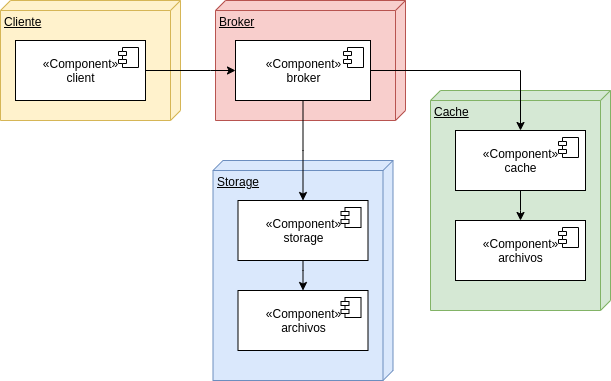

The diagram above was exported from draw.io. Its source (the exported page's mxGraphModel, read from the mxfile embedded in the PNG):
<mxGraphModel dx="1420" dy="834" grid="1" gridSize="10" guides="1" tooltips="1" connect="1" arrows="1" fold="1" page="1" pageScale="1" pageWidth="850" pageHeight="1100" math="0" shadow="0">
  <root>
    <mxCell id="XJRISN_2SwiGj17ay7-N-0" />
    <mxCell id="XJRISN_2SwiGj17ay7-N-1" parent="XJRISN_2SwiGj17ay7-N-0" />
    <mxCell id="6Hz3GxxloaSMe2XGLkPI-1" value="Cliente" style="verticalAlign=top;align=left;spacingTop=8;spacingLeft=2;spacingRight=12;shape=cube;size=10;direction=south;fontStyle=4;html=1;fillColor=#fff2cc;strokeColor=#d6b656;" parent="XJRISN_2SwiGj17ay7-N-1" vertex="1">
      <mxGeometry x="100" y="340" width="180" height="120" as="geometry" />
    </mxCell>
    <mxCell id="6Hz3GxxloaSMe2XGLkPI-0" value="Broker" style="verticalAlign=top;align=left;spacingTop=8;spacingLeft=2;spacingRight=12;shape=cube;size=10;direction=south;fontStyle=4;html=1;fillColor=#f8cecc;strokeColor=#b85450;" parent="XJRISN_2SwiGj17ay7-N-1" vertex="1">
      <mxGeometry x="315" y="340" width="190" height="120" as="geometry" />
    </mxCell>
    <mxCell id="V1Ts3zlfwZA3WVrB23fY-16" value="Storage" style="verticalAlign=top;align=left;spacingTop=8;spacingLeft=2;spacingRight=12;shape=cube;size=10;direction=south;fontStyle=4;html=1;fillColor=#dae8fc;strokeColor=#6c8ebf;" parent="XJRISN_2SwiGj17ay7-N-1" vertex="1">
      <mxGeometry x="312.5" y="500" width="180" height="220" as="geometry" />
    </mxCell>
    <mxCell id="6Hz3GxxloaSMe2XGLkPI-3" value="Cache" style="verticalAlign=top;align=left;spacingTop=8;spacingLeft=2;spacingRight=12;shape=cube;size=10;direction=south;fontStyle=4;html=1;fillColor=#d5e8d4;strokeColor=#82b366;" parent="XJRISN_2SwiGj17ay7-N-1" vertex="1">
      <mxGeometry x="530" y="430" width="180" height="220" as="geometry" />
    </mxCell>
    <mxCell id="V1Ts3zlfwZA3WVrB23fY-4" style="edgeStyle=orthogonalEdgeStyle;rounded=0;orthogonalLoop=1;jettySize=auto;html=1;" parent="XJRISN_2SwiGj17ay7-N-1" source="V1Ts3zlfwZA3WVrB23fY-0" target="V1Ts3zlfwZA3WVrB23fY-5" edge="1">
      <mxGeometry relative="1" as="geometry">
        <mxPoint x="640" y="500" as="targetPoint" />
        <Array as="points">
          <mxPoint x="620" y="410" />
        </Array>
      </mxGeometry>
    </mxCell>
    <mxCell id="V1Ts3zlfwZA3WVrB23fY-22" style="edgeStyle=orthogonalEdgeStyle;rounded=0;orthogonalLoop=1;jettySize=auto;html=1;" parent="XJRISN_2SwiGj17ay7-N-1" source="V1Ts3zlfwZA3WVrB23fY-0" target="V1Ts3zlfwZA3WVrB23fY-17" edge="1">
      <mxGeometry relative="1" as="geometry">
        <Array as="points">
          <mxPoint x="403" y="490" />
          <mxPoint x="403" y="490" />
        </Array>
      </mxGeometry>
    </mxCell>
    <mxCell id="V1Ts3zlfwZA3WVrB23fY-0" value="«Component»&lt;br&gt;broker" style="html=1;dropTarget=0;" parent="XJRISN_2SwiGj17ay7-N-1" vertex="1">
      <mxGeometry x="335" y="380" width="135" height="60" as="geometry" />
    </mxCell>
    <mxCell id="V1Ts3zlfwZA3WVrB23fY-1" value="" style="shape=module;jettyWidth=8;jettyHeight=4;" parent="V1Ts3zlfwZA3WVrB23fY-0" vertex="1">
      <mxGeometry x="1" width="20" height="20" relative="1" as="geometry">
        <mxPoint x="-27" y="7" as="offset" />
      </mxGeometry>
    </mxCell>
    <mxCell id="V1Ts3zlfwZA3WVrB23fY-29" style="edgeStyle=orthogonalEdgeStyle;rounded=0;orthogonalLoop=1;jettySize=auto;html=1;" parent="XJRISN_2SwiGj17ay7-N-1" source="V1Ts3zlfwZA3WVrB23fY-5" target="V1Ts3zlfwZA3WVrB23fY-9" edge="1">
      <mxGeometry relative="1" as="geometry">
        <Array as="points">
          <mxPoint x="620" y="550" />
          <mxPoint x="620" y="550" />
        </Array>
      </mxGeometry>
    </mxCell>
    <mxCell id="V1Ts3zlfwZA3WVrB23fY-5" value="«Component»&lt;br&gt;cache" style="html=1;dropTarget=0;" parent="XJRISN_2SwiGj17ay7-N-1" vertex="1">
      <mxGeometry x="555" y="470" width="130" height="60" as="geometry" />
    </mxCell>
    <mxCell id="V1Ts3zlfwZA3WVrB23fY-6" value="" style="shape=module;jettyWidth=8;jettyHeight=4;" parent="V1Ts3zlfwZA3WVrB23fY-5" vertex="1">
      <mxGeometry x="1" width="20" height="20" relative="1" as="geometry">
        <mxPoint x="-27" y="7" as="offset" />
      </mxGeometry>
    </mxCell>
    <mxCell id="V1Ts3zlfwZA3WVrB23fY-9" value="«Component»&lt;br&gt;archivos" style="html=1;dropTarget=0;" parent="XJRISN_2SwiGj17ay7-N-1" vertex="1">
      <mxGeometry x="555" y="560" width="130" height="60" as="geometry" />
    </mxCell>
    <mxCell id="V1Ts3zlfwZA3WVrB23fY-10" value="" style="shape=module;jettyWidth=8;jettyHeight=4;" parent="V1Ts3zlfwZA3WVrB23fY-9" vertex="1">
      <mxGeometry x="1" width="20" height="20" relative="1" as="geometry">
        <mxPoint x="-27" y="7" as="offset" />
      </mxGeometry>
    </mxCell>
    <mxCell id="V1Ts3zlfwZA3WVrB23fY-30" style="edgeStyle=orthogonalEdgeStyle;rounded=0;orthogonalLoop=1;jettySize=auto;html=1;" parent="XJRISN_2SwiGj17ay7-N-1" source="V1Ts3zlfwZA3WVrB23fY-17" target="V1Ts3zlfwZA3WVrB23fY-19" edge="1">
      <mxGeometry relative="1" as="geometry">
        <Array as="points">
          <mxPoint x="402.5" y="610" />
          <mxPoint x="402.5" y="610" />
        </Array>
      </mxGeometry>
    </mxCell>
    <mxCell id="V1Ts3zlfwZA3WVrB23fY-17" value="«Component»&lt;br&gt;storage" style="html=1;dropTarget=0;" parent="XJRISN_2SwiGj17ay7-N-1" vertex="1">
      <mxGeometry x="337.5" y="540" width="130" height="60" as="geometry" />
    </mxCell>
    <mxCell id="V1Ts3zlfwZA3WVrB23fY-18" value="" style="shape=module;jettyWidth=8;jettyHeight=4;" parent="V1Ts3zlfwZA3WVrB23fY-17" vertex="1">
      <mxGeometry x="1" width="20" height="20" relative="1" as="geometry">
        <mxPoint x="-27" y="7" as="offset" />
      </mxGeometry>
    </mxCell>
    <mxCell id="V1Ts3zlfwZA3WVrB23fY-19" value="«Component»&lt;br&gt;archivos" style="html=1;dropTarget=0;" parent="XJRISN_2SwiGj17ay7-N-1" vertex="1">
      <mxGeometry x="337.5" y="630" width="130" height="60" as="geometry" />
    </mxCell>
    <mxCell id="V1Ts3zlfwZA3WVrB23fY-20" value="" style="shape=module;jettyWidth=8;jettyHeight=4;" parent="V1Ts3zlfwZA3WVrB23fY-19" vertex="1">
      <mxGeometry x="1" width="20" height="20" relative="1" as="geometry">
        <mxPoint x="-27" y="7" as="offset" />
      </mxGeometry>
    </mxCell>
    <mxCell id="V1Ts3zlfwZA3WVrB23fY-27" style="edgeStyle=orthogonalEdgeStyle;rounded=0;orthogonalLoop=1;jettySize=auto;html=1;" parent="XJRISN_2SwiGj17ay7-N-1" source="V1Ts3zlfwZA3WVrB23fY-25" target="V1Ts3zlfwZA3WVrB23fY-0" edge="1">
      <mxGeometry relative="1" as="geometry">
        <Array as="points">
          <mxPoint x="310" y="410" />
          <mxPoint x="310" y="410" />
        </Array>
      </mxGeometry>
    </mxCell>
    <mxCell id="V1Ts3zlfwZA3WVrB23fY-25" value="«Component»&lt;br&gt;client" style="html=1;dropTarget=0;" parent="XJRISN_2SwiGj17ay7-N-1" vertex="1">
      <mxGeometry x="115" y="380" width="130" height="60" as="geometry" />
    </mxCell>
    <mxCell id="V1Ts3zlfwZA3WVrB23fY-26" value="" style="shape=module;jettyWidth=8;jettyHeight=4;" parent="V1Ts3zlfwZA3WVrB23fY-25" vertex="1">
      <mxGeometry x="1" width="20" height="20" relative="1" as="geometry">
        <mxPoint x="-27" y="7" as="offset" />
      </mxGeometry>
    </mxCell>
  </root>
</mxGraphModel>